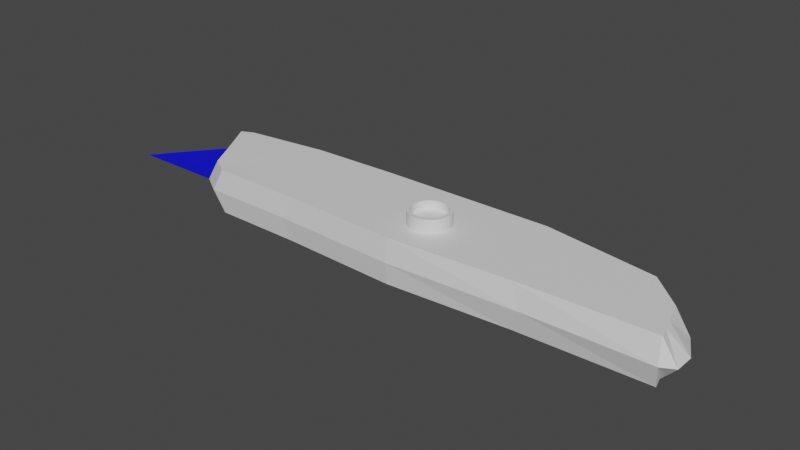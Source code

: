 # Source: BoxCutterToStab.blend  (saved by Blender 3.3.6; exported with 4.5.12 LTS)
import bpy
from mathutils import Matrix  # noqa: F401  (used for matrix-valued properties, if any)

bpy.ops.wm.read_factory_settings(use_empty=True)
scene = bpy.context.scene
scene.name = 'Scene'

# ---- collections
col_collection = bpy.data.collections.new('Collection'); scene.collection.children.link(col_collection)

# ---- materials (node trees are filled in below, after node groups)
mat_material_001 = bpy.data.materials.new('Material.001')
mat_material_001.use_transparent_shadow = False
mat_material_002 = bpy.data.materials.new('Material.002')
mat_material_002.use_transparent_shadow = False

# ---- material node trees
mat_material_001.use_nodes = True; mat_material_001.node_tree.nodes.clear()
_N = mat_material_001.node_tree.nodes; _L = mat_material_001.node_tree.links
n0 = _N.new('ShaderNodeBsdfPrincipled'); n0.name = 'Principled BSDF'; n0.location = (10, 300)
n0.distribution = 'GGX'
n0.subsurface_method = 'RANDOM_WALK_SKIN'
n0.inputs[3].default_value = 1.45
n0.inputs[27].default_value = (0.0, 0.0, 0.0, 1.0)
n0.inputs[28].default_value = 1.0
n1 = _N.new('ShaderNodeOutputMaterial'); n1.name = 'Material Output'; n1.location = (300, 300)
_L.new(n0.outputs[0], n1.inputs[0])
n1.is_active_output = True
mat_material_002.use_nodes = True; mat_material_002.node_tree.nodes.clear()
_N = mat_material_002.node_tree.nodes; _L = mat_material_002.node_tree.links
n0 = _N.new('ShaderNodeBsdfPrincipled'); n0.name = 'Principled BSDF'; n0.location = (10, 300)
n0.distribution = 'GGX'
n0.subsurface_method = 'RANDOM_WALK_SKIN'
n0.inputs[0].default_value = (0.0, 0.002429, 0.8, 1.0)
n0.inputs[3].default_value = 1.45
n0.inputs[27].default_value = (0.0, 0.0, 0.0, 1.0)
n0.inputs[28].default_value = 1.0
n1 = _N.new('ShaderNodeOutputMaterial'); n1.name = 'Material Output'; n1.location = (300, 300)
_L.new(n0.outputs[0], n1.inputs[0])
n1.is_active_output = True

# ---- world
world_world = bpy.data.worlds.new('World'); scene.world = world_world
world_world.use_nodes = True; world_world.node_tree.nodes.clear()
_N = world_world.node_tree.nodes; _L = world_world.node_tree.links
n0 = _N.new('ShaderNodeOutputWorld'); n0.name = 'World Output'; n0.location = (300, 300)
n1 = _N.new('ShaderNodeBackground'); n1.name = 'Background'; n1.location = (10, 300)
n1.inputs[0].default_value = (0.05088, 0.05088, 0.05088, 1.0)
_L.new(n1.outputs[0], n0.inputs[0])
n0.is_active_output = True
world_world.color = (0.05088, 0.05088, 0.05088)
world_world.use_sun_shadow = False
world_world.sun_shadow_jitter_overblur = 0.0

# ---- meshes
me_cube_001 = bpy.data.meshes.new('Cube.001')
me_cube_001.from_pydata([(-3.003, -1.055, -0.5699), (-3.003, -1.055, 0.5699), (-4.456, 0.9304, -0.5699), (-4.456, 0.9304, 0.5699), (8.682, -0.877, -0.5699), (8.682, -0.877, 0.5699), (7.552, 1.005, -0.5699), (7.552, 1.005, 0.5699), (-4.141, 1.081, -0.5699), (-4.141, 1.081, 0.5699), (4.661, 1.465, -0.5699), (4.661, 1.465, 0.5699), (0.5902, 1.066, -0.5699), (0.5902, 1.066, 0.5699), (2.317, -1.18, -0.5699), (2.317, -1.18, 0.5699), (0.2142, 1.43, -0.5699), (0.2142, 1.43, 0.5699), (-3.955, 0.06422, -0.5699), (-3.955, 0.06422, 0.5699), (8.371, 0.2384, -0.5699), (8.371, 0.2384, 0.5699), (1.145, 0.09776, 0.5699), (1.145, 0.09776, -0.5699), (-1.933, 0.9984, -0.5699), (-0.7511, -1.066, 0.5699), (-1.995, 1.359, -0.5699), (-1.933, 0.9984, 0.5699), (-0.7511, -1.066, -0.5699), (-1.995, 1.359, 0.5699), (-1.405, 0.08099, -0.5699), (-1.405, 0.08099, 0.5699), (4.071, 1.036, 0.5699), (5.397, -0.9729, -0.5699), (2.437, 1.448, 0.5699), (4.071, 1.036, -0.5699), (5.397, -0.9729, 0.5699), (2.437, 1.448, -0.5699), (4.758, 0.1681, 0.5699), (4.758, 0.1681, -0.5699), (-3.519, -0.7331, -0.5616), (8.527, -0.3193, 0.5699), (1.731, -0.541, 0.5699), (1.731, -0.541, -0.5699), (-3.519, -0.7331, 0.5616), (8.527, -0.3193, -0.5699), (-1.078, -0.4925, -0.5699), (-1.078, -0.4925, 0.5699), (5.077, -0.4024, 0.5699), (5.077, -0.4024, -0.5699), (-3.285, -1.13, 0.0), (-4.825, 0.976, 0.0), (7.91, 1.064, 0.0), (8.741, -1.057, 0.0), (-4.491, 1.136, 0.0), (4.843, 1.543, 0.0), (0.1276, 1.506, 0.0), (2.357, -1.262, 0.0), (8.744, 0.2422, 0.0), (-4.294, 0.05745, 0.0), (-2.215, 1.43, 0.0), (-0.8961, -1.141, 0.0), (5.682, -1.092, 0.0), (2.485, 1.524, 0.0), (-3.831, -0.788, 0.0), (9.076, -0.3909, 0.0), (-3.261, -0.8942, -0.5657), (8.605, -0.5981, 0.5699), (2.024, -0.8603, 0.5699), (2.024, -0.8603, -0.5699), (-0.9147, -0.7793, -0.5699), (-0.9147, -0.7793, 0.5699), (5.237, -0.6876, 0.5699), (5.237, -0.6876, -0.5699), (-3.261, -0.8942, 0.5657), (8.605, -0.5981, -0.5699), (-3.558, -0.9589, 0.0), (9.067, -0.8867, 0.0), (-4.298, 1.006, -0.5699), (6.107, 1.235, -0.5699), (6.107, 1.235, 0.5699), (-4.298, 1.006, 0.5699), (0.4022, 1.248, 0.5699), (0.4022, 1.248, -0.5699), (-1.964, 1.178, 0.5699), (-1.964, 1.178, -0.5699), (3.254, 1.242, -0.5699), (3.254, 1.242, 0.5699), (6.41, 1.387, 0.0), (-4.658, 1.056, 0.0), (-6.183, -0.7949, 0.0), (-3.759, -0.7833, 0.0), (-4.846, 0.888, 0.0), (-3.759, 1.021, 0.0), (-5.529, 0.05522, 0.0), (-3.759, 0.1189, 0.0), (2.607, 0.4628, -0.9164), (2.607, 0.3785, 0.9164), (2.709, 0.4528, -0.9164), (2.692, 0.3701, 0.9164), (2.806, 0.4232, -0.9164), (2.774, 0.3454, 0.9164), (2.896, 0.3753, -0.9164), (2.849, 0.3052, 0.9164), (2.974, 0.3107, -0.9164), (2.915, 0.2511, 0.9164), (3.039, 0.232, -0.9164), (2.969, 0.1852, 0.9164), (3.087, 0.1423, -0.9164), (3.009, 0.11, 0.9164), (3.116, 0.04487, -0.9164), (3.034, 0.02842, 0.9164), (3.126, -0.05642, -0.9164), (3.042, -0.05642, 0.9164), (3.116, -0.1577, -0.9164), (3.034, -0.1413, 0.9164), (3.087, -0.2551, -0.9164), (3.009, -0.2228, 0.9164), (3.039, -0.3449, -0.9164), (2.969, -0.298, 0.9164), (2.974, -0.4235, -0.9164), (2.915, -0.3639, 0.9164), (2.896, -0.4881, -0.9164), (2.849, -0.418, 0.9164), (2.806, -0.5361, -0.9164), (2.774, -0.4582, 0.9164), (2.709, -0.5656, -0.9164), (2.692, -0.4829, 0.9164), (2.607, -0.5756, -0.9164), (2.607, -0.4913, 0.9164), (2.506, -0.5656, -0.9164), (2.522, -0.4829, 0.9164), (2.409, -0.5361, -0.9164), (2.441, -0.4582, 0.9164), (2.319, -0.4881, -0.9164), (2.366, -0.418, 0.9164), (2.24, -0.4235, -0.9164), (2.3, -0.3639, 0.9164), (2.176, -0.3449, -0.9164), (2.246, -0.298, 0.9164), (2.128, -0.2551, -0.9164), (2.205, -0.2228, 0.9164), (2.098, -0.1577, -0.9164), (2.181, -0.1413, 0.9164), (2.088, -0.05642, -0.9164), (2.172, -0.05642, 0.9164), (2.098, 0.04487, -0.9164), (2.181, 0.02842, 0.9164), (2.128, 0.1423, -0.9164), (2.205, 0.11, 0.9164), (2.176, 0.232, -0.9164), (2.246, 0.1852, 0.9164), (2.24, 0.3107, -0.9164), (2.3, 0.2511, 0.9164), (2.319, 0.3753, -0.9164), (2.366, 0.3052, 0.9164), (2.409, 0.4232, -0.9164), (2.441, 0.3454, 0.9164), (2.506, 0.4528, -0.9164), (2.522, 0.3701, 0.9164), (2.709, 0.4528, 0.9164), (2.607, 0.4628, 0.9164), (2.806, 0.4232, 0.9164), (2.896, 0.3753, 0.9164), (2.974, 0.3107, 0.9164), (3.039, 0.232, 0.9164), (3.087, 0.1423, 0.9164), (3.116, 0.04487, 0.9164), (3.126, -0.05642, 0.9164), (3.116, -0.1577, 0.9164), (3.087, -0.2551, 0.9164), (3.039, -0.3449, 0.9164), (2.974, -0.4235, 0.9164), (2.896, -0.4881, 0.9164), (2.806, -0.5361, 0.9164), (2.709, -0.5656, 0.9164), (2.607, -0.5756, 0.9164), (2.506, -0.5656, 0.9164), (2.409, -0.5361, 0.9164), (2.319, -0.4881, 0.9164), (2.24, -0.4235, 0.9164), (2.176, -0.3449, 0.9164), (2.128, -0.2551, 0.9164), (2.098, -0.1577, 0.9164), (2.088, -0.05642, 0.9164), (2.098, 0.04487, 0.9164), (2.128, 0.1423, 0.9164), (2.176, 0.232, 0.9164), (2.24, 0.3107, 0.9164), (2.319, 0.3753, 0.9164), (2.409, 0.4232, 0.9164), (2.506, 0.4528, 0.9164), (2.692, 0.3701, 0.695), (2.607, 0.3785, 0.695), (2.774, 0.3454, 0.695), (2.849, 0.3052, 0.695), (2.915, 0.2511, 0.695), (2.969, 0.1852, 0.695), (3.009, 0.11, 0.695), (3.034, 0.02842, 0.695), (3.042, -0.05642, 0.695), (3.034, -0.1413, 0.695), (3.009, -0.2228, 0.695), (2.969, -0.298, 0.695), (2.915, -0.3639, 0.695), (2.849, -0.418, 0.695), (2.774, -0.4582, 0.695), (2.692, -0.4829, 0.695), (2.607, -0.4913, 0.695), (2.522, -0.4829, 0.695), (2.441, -0.4582, 0.695), (2.366, -0.418, 0.695), (2.3, -0.3639, 0.695), (2.246, -0.298, 0.695), (2.205, -0.2228, 0.695), (2.181, -0.1413, 0.695), (2.172, -0.05642, 0.695), (2.181, 0.02842, 0.695), (2.205, 0.11, 0.695), (2.246, 0.1852, 0.695), (2.3, 0.2511, 0.695), (2.366, 0.3052, 0.695), (2.441, 0.3454, 0.695), (2.522, 0.3701, 0.695), (2.607, 0.3723, -0.9164), (2.691, 0.3641, -0.9164), (2.771, 0.3397, -0.9164), (2.845, 0.3001, -0.9164), (2.91, 0.2468, -0.9164), (2.964, 0.1818, -0.9164), (3.003, 0.1077, -0.9164), (3.028, 0.02723, -0.9164), (3.036, -0.05642, -0.9164), (3.028, -0.1401, -0.9164), (3.003, -0.2205, -0.9164), (2.964, -0.2946, -0.9164), (2.91, -0.3596, -0.9164), (2.845, -0.4129, -0.9164), (2.771, -0.4525, -0.9164), (2.691, -0.4769, -0.9164), (2.607, -0.4852, -0.9164), (2.524, -0.4769, -0.9164), (2.443, -0.4525, -0.9164), (2.369, -0.4129, -0.9164), (2.304, -0.3596, -0.9164), (2.251, -0.2946, -0.9164), (2.211, -0.2205, -0.9164), (2.187, -0.1401, -0.9164), (2.178, -0.05642, -0.9164), (2.187, 0.02723, -0.9164), (2.211, 0.1077, -0.9164), (2.251, 0.1818, -0.9164), (2.304, 0.2468, -0.9164), (2.369, 0.3001, -0.9164), (2.443, 0.3397, -0.9164), (2.524, 0.3641, -0.9164), (2.607, 0.4628, -0.9164), (2.709, 0.4528, -0.9164), (2.806, 0.4232, -0.9164), (2.896, 0.3753, -0.9164), (2.974, 0.3107, -0.9164), (3.039, 0.232, -0.9164), (3.087, 0.1423, -0.9164), (3.116, 0.04487, -0.9164), (3.126, -0.05642, -0.9164), (3.116, -0.1577, -0.9164), (3.087, -0.2551, -0.9164), (3.039, -0.3449, -0.9164), (2.974, -0.4235, -0.9164), (2.896, -0.4881, -0.9164), (2.806, -0.5361, -0.9164), (2.709, -0.5656, -0.9164), (2.607, -0.5756, -0.9164), (2.506, -0.5656, -0.9164), (2.409, -0.5361, -0.9164), (2.319, -0.4881, -0.9164), (2.24, -0.4235, -0.9164), (2.176, -0.3449, -0.9164), (2.128, -0.2551, -0.9164), (2.098, -0.1577, -0.9164), (2.088, -0.05642, -0.9164), (2.098, 0.04487, -0.9164), (2.128, 0.1423, -0.9164), (2.176, 0.232, -0.9164), (2.24, 0.3107, -0.9164), (2.319, 0.3753, -0.9164), (2.409, 0.4232, -0.9164), (2.506, 0.4528, -0.9164), (2.607, 0.3723, -0.7305), (2.691, 0.3641, -0.7305), (2.771, 0.3397, -0.7305), (2.845, 0.3001, -0.7305), (2.91, 0.2468, -0.7305), (2.964, 0.1818, -0.7305), (3.003, 0.1077, -0.7305), (3.028, 0.02723, -0.7305), (3.036, -0.05642, -0.7305), (3.028, -0.1401, -0.7305), (3.003, -0.2205, -0.7305), (2.964, -0.2946, -0.7305), (2.91, -0.3596, -0.7305), (2.845, -0.4129, -0.7305), (2.771, -0.4525, -0.7305), (2.691, -0.4769, -0.7305), (2.607, -0.4852, -0.7305), (2.524, -0.4769, -0.7305), (2.443, -0.4525, -0.7305), (2.369, -0.4129, -0.7305), (2.304, -0.3596, -0.7305), (2.251, -0.2946, -0.7305), (2.211, -0.2205, -0.7305), (2.187, -0.1401, -0.7305), (2.178, -0.05642, -0.7305), (2.187, 0.02723, -0.7305), (2.211, 0.1077, -0.7305), (2.251, 0.1818, -0.7305), (2.304, 0.2468, -0.7305), (2.369, 0.3001, -0.7305), (2.443, 0.3397, -0.7305), (2.524, 0.3641, -0.7305), (-3.232, 1.38, 0.07006), (-3.232, 1.38, -0.07006), (-3.166, 1.204, 0.1145), (-3.166, 1.204, -0.1145), (-3.371, 1.366, 0.07006), (-3.371, 1.366, -0.07006), (-3.394, 1.18, 0.1145), (-3.394, 1.18, -0.1145), (-2.938, 1.42, 0.05932), (-2.938, 1.42, -0.05932), (-2.854, 1.211, 0.1145), (-2.854, 1.211, -0.1145), (-3.055, 1.405, 0.05932), (-3.055, 1.405, -0.05932), (-3.083, 1.195, 0.1145), (-3.083, 1.195, -0.1145), (-2.631, 1.454, 0.06509), (-2.631, 1.454, -0.06509), (-2.565, 1.225, 0.1145), (-2.565, 1.225, -0.1145), (-2.76, 1.437, 0.06509), (-2.76, 1.437, -0.06509), (-2.791, 1.188, 0.1145), (-2.791, 1.188, -0.1145), (-2.31, 1.499, 0.1145), (-2.31, 1.499, -0.1145), (-2.267, 1.242, 0.1145), (-2.267, 1.242, -0.1145), (-2.457, 1.485, 0.1145), (-2.457, 1.485, -0.1145), (-2.496, 1.245, 0.1145), (-2.496, 1.245, -0.1145), (-0.6985, 1.487, 0.1145), (-0.6985, 1.487, -0.1145), (-0.7006, 1.258, 0.1145), (-0.7006, 1.258, -0.1145), (-2.18, 1.493, 0.1145), (-2.18, 1.493, -0.1145), (-2.182, 1.264, 0.1145), (-2.182, 1.264, -0.1145), (-1.846, 1.263, 0.1145), (-1.846, 1.263, -0.1145), (-1.844, 1.492, 0.1145), (-1.844, 1.492, -0.1145), (-0.6985, 1.487, 0.1145), (-0.6985, 1.487, -0.1145), (-1.844, 1.492, 0.1145), (-1.844, 1.492, -0.1145), (-0.8979, 1.749, 0.07462), (-0.8979, 1.749, -0.07462), (-1.645, 1.753, -0.07462), (-1.645, 1.753, 0.07462), (-1.645, 1.753, -0.07462), (-0.8979, 1.749, -0.07462), (-0.8979, 1.749, 0.07462), (-1.645, 1.753, 0.07462), (-1.819, 1.623, 0.1094), (-0.7237, 1.618, 0.1094), (-0.7237, 1.618, -0.1094), (-0.7237, 1.618, -0.1094), (-1.819, 1.623, 0.1094), (-1.819, 1.623, -0.1094), (-1.819, 1.623, -0.1094), (-0.7237, 1.618, 0.1094), (-1.694, 1.845, 0.05774), (-1.694, 1.845, -0.05774), (-1.617, 1.651, 0.05774), (-1.617, 1.651, -0.05774), (-1.751, 1.815, 0.05774), (-1.751, 1.815, -0.05774), (-1.711, 1.623, 0.05774), (-1.711, 1.623, -0.05774), (-1.489, 1.879, 0.05774), (-1.489, 1.879, -0.05774), (-1.475, 1.671, 0.05774), (-1.475, 1.671, -0.05774), (-1.553, 1.868, 0.05774), (-1.553, 1.868, -0.05774), (-1.573, 1.673, 0.05774), (-1.573, 1.673, -0.05774), (-1.311, 1.889, 0.05774), (-1.311, 1.889, -0.05774), (-1.296, 1.681, 0.05774), (-1.296, 1.681, -0.05774), (-1.374, 1.878, 0.05774), (-1.374, 1.878, -0.05774), (-1.394, 1.683, 0.05774), (-1.394, 1.683, -0.05774), (-1.137, 1.899, 0.05774), (-1.137, 1.899, -0.05774), (-1.122, 1.69, 0.05774), (-1.122, 1.69, -0.05774), (-1.2, 1.888, 0.05774), (-1.2, 1.888, -0.05774), (-1.22, 1.693, 0.05774), (-1.22, 1.693, -0.05774), (-0.9622, 1.876, 0.05774), (-0.9622, 1.876, -0.05774), (-0.9473, 1.667, 0.05774), (-0.9473, 1.667, -0.05774), (-1.025, 1.864, 0.05774), (-1.025, 1.864, -0.05774), (-1.045, 1.669, 0.05774), (-1.045, 1.669, -0.05774), (-0.7619, 1.821, 0.05774), (-0.7619, 1.821, -0.05774), (-0.8117, 1.619, 0.05774), (-0.8117, 1.619, -0.05774), (-0.8254, 1.83, 0.05774), (-0.8254, 1.83, -0.05774), (-0.9043, 1.651, 0.05774), (-0.9043, 1.651, -0.05774)], [], [(59, 19, 3, 51), (85, 78, 8, 26), (77, 67, 5, 53), (61, 25, 1, 50), (73, 75, 4, 33), (71, 74, 1, 25), (63, 34, 11, 55), (87, 80, 11, 34), (89, 81, 9, 54), (88, 79, 10, 55), (84, 82, 17, 29), (60, 29, 17, 56), (72, 68, 15, 36), (70, 69, 14, 28), (62, 36, 15, 57), (86, 83, 16, 37), (24, 12, 23, 30), (32, 13, 22, 38), (27, 3, 19, 31), (35, 6, 20, 39), (52, 7, 21, 58), (64, 44, 19, 59), (13, 27, 31, 22), (2, 24, 30, 18), (66, 70, 28, 0), (54, 9, 29, 60), (81, 84, 29, 9), (68, 71, 25, 15), (57, 15, 25, 61), (83, 85, 26, 16), (12, 35, 39, 23), (7, 32, 38, 21), (79, 86, 37, 10), (53, 5, 36, 62), (67, 72, 36, 5), (82, 87, 34, 17), (56, 17, 34, 63), (69, 73, 33, 14), (23, 39, 49, 43), (21, 38, 48, 41), (22, 31, 47, 42), (18, 30, 46, 40), (76, 74, 44, 64), (30, 23, 43, 46), (38, 22, 42, 48), (31, 19, 44, 47), (39, 20, 45, 49), (58, 21, 41, 65), (20, 58, 65, 45), (66, 76, 64, 40), (16, 56, 63, 37), (4, 53, 62, 33), (14, 57, 61, 28), (8, 54, 60, 26), (40, 64, 59, 18), (6, 52, 58, 20), (33, 62, 57, 14), (26, 60, 56, 16), (80, 88, 55, 11), (78, 89, 54, 8), (37, 63, 55, 10), (28, 61, 50, 0), (75, 77, 53, 4), (18, 59, 51, 2), (45, 65, 77, 75), (0, 50, 76, 66), (50, 1, 74, 76), (43, 49, 73, 69), (41, 48, 72, 67), (42, 47, 71, 68), (40, 46, 70, 66), (46, 43, 69, 70), (48, 42, 68, 72), (47, 44, 74, 71), (49, 45, 75, 73), (65, 41, 67, 77), (2, 51, 89, 78), (7, 52, 88, 80), (13, 32, 87, 82), (6, 35, 86, 79), (12, 24, 85, 83), (3, 27, 84, 81), (35, 12, 83, 86), (27, 13, 82, 84), (52, 6, 79, 88), (51, 3, 81, 89), (32, 7, 80, 87), (24, 2, 78, 85), (94, 95, 93, 92), (90, 91, 95, 94), (96, 161, 160, 98), (98, 160, 162, 100), (100, 162, 163, 102), (102, 163, 164, 104), (104, 164, 165, 106), (106, 165, 166, 108), (108, 166, 167, 110), (110, 167, 168, 112), (112, 168, 169, 114), (114, 169, 170, 116), (116, 170, 171, 118), (118, 171, 172, 120), (120, 172, 173, 122), (122, 173, 174, 124), (124, 174, 175, 126), (126, 175, 176, 128), (128, 176, 177, 130), (130, 177, 178, 132), (132, 178, 179, 134), (134, 179, 180, 136), (136, 180, 181, 138), (138, 181, 182, 140), (140, 182, 183, 142), (142, 183, 184, 144), (144, 184, 185, 146), (146, 185, 186, 148), (148, 186, 187, 150), (150, 187, 188, 152), (152, 188, 189, 154), (154, 189, 190, 156), (101, 99, 192, 194), (156, 190, 191, 158), (158, 191, 161, 96), (98, 100, 258, 257), (97, 99, 160, 161), (99, 101, 162, 160), (101, 103, 163, 162), (103, 105, 164, 163), (105, 107, 165, 164), (107, 109, 166, 165), (109, 111, 167, 166), (111, 113, 168, 167), (113, 115, 169, 168), (115, 117, 170, 169), (117, 119, 171, 170), (119, 121, 172, 171), (121, 123, 173, 172), (123, 125, 174, 173), (125, 127, 175, 174), (127, 129, 176, 175), (129, 131, 177, 176), (131, 133, 178, 177), (133, 135, 179, 178), (135, 137, 180, 179), (137, 139, 181, 180), (139, 141, 182, 181), (141, 143, 183, 182), (143, 145, 184, 183), (145, 147, 185, 184), (147, 149, 186, 185), (149, 151, 187, 186), (151, 153, 188, 187), (153, 155, 189, 188), (155, 157, 190, 189), (157, 159, 191, 190), (159, 97, 161, 191), (192, 193, 223, 222, 221, 220, 219, 218, 217, 216, 215, 214, 213, 212, 211, 210, 209, 208, 207, 206, 205, 204, 203, 202, 201, 200, 199, 198, 197, 196, 195, 194), (155, 153, 220, 221), (129, 127, 207, 208), (103, 101, 194, 195), (157, 155, 221, 222), (131, 129, 208, 209), (105, 103, 195, 196), (159, 157, 222, 223), (133, 131, 209, 210), (107, 105, 196, 197), (97, 159, 223, 193), (135, 133, 210, 211), (109, 107, 197, 198), (137, 135, 211, 212), (111, 109, 198, 199), (139, 137, 212, 213), (113, 111, 199, 200), (141, 139, 213, 214), (115, 113, 200, 201), (143, 141, 214, 215), (117, 115, 201, 202), (145, 143, 215, 216), (119, 117, 202, 203), (147, 145, 216, 217), (121, 119, 203, 204), (149, 147, 217, 218), (123, 121, 204, 205), (151, 149, 218, 219), (125, 123, 205, 206), (99, 97, 193, 192), (153, 151, 219, 220), (127, 125, 206, 207), (243, 244, 308, 307), (116, 118, 267, 266), (134, 136, 276, 275), (152, 154, 285, 284), (108, 110, 263, 262), (126, 128, 272, 271), (144, 146, 281, 280), (100, 102, 259, 258), (118, 120, 268, 267), (136, 138, 277, 276), (154, 156, 286, 285), (110, 112, 264, 263), (128, 130, 273, 272), (146, 148, 282, 281), (102, 104, 260, 259), (120, 122, 269, 268), (138, 140, 278, 277), (156, 158, 287, 286), (112, 114, 265, 264), (130, 132, 274, 273), (148, 150, 283, 282), (104, 106, 261, 260), (122, 124, 270, 269), (140, 142, 279, 278), (96, 98, 257, 256), (158, 96, 256, 287), (114, 116, 266, 265), (132, 134, 275, 274), (150, 152, 284, 283), (106, 108, 262, 261), (124, 126, 271, 270), (142, 144, 280, 279), (225, 224, 256, 257), (226, 225, 257, 258), (227, 226, 258, 259), (228, 227, 259, 260), (229, 228, 260, 261), (230, 229, 261, 262), (231, 230, 262, 263), (232, 231, 263, 264), (233, 232, 264, 265), (234, 233, 265, 266), (235, 234, 266, 267), (236, 235, 267, 268), (237, 236, 268, 269), (238, 237, 269, 270), (239, 238, 270, 271), (240, 239, 271, 272), (241, 240, 272, 273), (242, 241, 273, 274), (243, 242, 274, 275), (244, 243, 275, 276), (245, 244, 276, 277), (246, 245, 277, 278), (247, 246, 278, 279), (248, 247, 279, 280), (249, 248, 280, 281), (250, 249, 281, 282), (251, 250, 282, 283), (252, 251, 283, 284), (253, 252, 284, 285), (254, 253, 285, 286), (255, 254, 286, 287), (224, 255, 287, 256), (288, 289, 290, 291, 292, 293, 294, 295, 296, 297, 298, 299, 300, 301, 302, 303, 304, 305, 306, 307, 308, 309, 310, 311, 312, 313, 314, 315, 316, 317, 318, 319), (230, 231, 295, 294), (244, 245, 309, 308), (231, 232, 296, 295), (245, 246, 310, 309), (232, 233, 297, 296), (246, 247, 311, 310), (233, 234, 298, 297), (247, 248, 312, 311), (234, 235, 299, 298), (248, 249, 313, 312), (235, 236, 300, 299), (249, 250, 314, 313), (236, 237, 301, 300), (250, 251, 315, 314), (237, 238, 302, 301), (224, 225, 289, 288), (251, 252, 316, 315), (238, 239, 303, 302), (225, 226, 290, 289), (252, 253, 317, 316), (239, 240, 304, 303), (226, 227, 291, 290), (253, 254, 318, 317), (240, 241, 305, 304), (227, 228, 292, 291), (254, 255, 319, 318), (241, 242, 306, 305), (228, 229, 293, 292), (255, 224, 288, 319), (242, 243, 307, 306), (229, 230, 294, 293), (320, 321, 323, 322), (322, 323, 327, 326), (326, 327, 325, 324), (324, 325, 321, 320), (322, 326, 324, 320), (327, 323, 321, 325), (328, 329, 331, 330), (330, 331, 335, 334), (334, 335, 333, 332), (332, 333, 329, 328), (330, 334, 332, 328), (335, 331, 329, 333), (336, 337, 339, 338), (338, 339, 343, 342), (342, 343, 341, 340), (340, 341, 337, 336), (338, 342, 340, 336), (343, 339, 337, 341), (344, 345, 347, 346), (346, 347, 351, 350), (350, 351, 349, 348), (348, 349, 345, 344), (346, 350, 348, 344), (351, 347, 345, 349), (352, 353, 355, 354), (360, 361, 359, 358), (358, 359, 357, 356), (376, 380, 371, 375), (360, 358, 356, 362), (361, 355, 353, 363), (359, 361, 363, 357), (354, 360, 362, 352), (356, 357, 363, 362), (354, 355, 361, 360), (379, 378, 369, 373), (377, 376, 375, 374), (371, 370, 369, 368), (371, 368, 374, 375), (369, 370, 372, 373), (381, 379, 373, 372), (380, 382, 370, 371), (382, 381, 372, 370), (383, 377, 374, 368), (378, 383, 368, 369), (353, 352, 383, 378), (352, 364, 377, 383), (363, 367, 381, 382), (362, 363, 382, 380), (367, 365, 379, 381), (364, 366, 376, 377), (365, 353, 378, 379), (366, 362, 380, 376), (384, 385, 387, 386), (386, 387, 391, 390), (390, 391, 389, 388), (388, 389, 385, 384), (386, 390, 388, 384), (391, 387, 385, 389), (392, 393, 395, 394), (394, 395, 399, 398), (398, 399, 397, 396), (396, 397, 393, 392), (394, 398, 396, 392), (399, 395, 393, 397), (400, 401, 403, 402), (402, 403, 407, 406), (406, 407, 405, 404), (404, 405, 401, 400), (402, 406, 404, 400), (407, 403, 401, 405), (408, 409, 411, 410), (410, 411, 415, 414), (414, 415, 413, 412), (412, 413, 409, 408), (410, 414, 412, 408), (415, 411, 409, 413), (416, 417, 419, 418), (418, 419, 423, 422), (422, 423, 421, 420), (420, 421, 417, 416), (418, 422, 420, 416), (423, 419, 417, 421), (424, 425, 427, 426), (426, 427, 431, 430), (430, 431, 429, 428), (428, 429, 425, 424), (426, 430, 428, 424), (431, 427, 425, 429)])
me_cube_001.polygons.foreach_set('material_index', [0, 0, 0, 0, 0, 0, 0, 0, 0, 0, 0, 0, 0, 0, 0, 0, 0, 0, 0, 0, 0, 0, 0, 0, 0, 0, 0, 0, 0, 0, 0, 0, 0, 0, 0, 0, 0, 0, 0, 0, 0, 0, 0, 0, 0, 0, 0, 0, 0, 0, 0, 0, 0, 0, 0, 0, 0, 0, 0, 0, 0, 0, 0, 0, 0, 0, 0, 0, 0, 0, 0, 0, 0, 0, 0, 0, 0, 0, 0, 0, 0, 0, 0, 0, 0, 0, 0, 0, 1, 1, 0, 0, 0, 0, 0, 0, 0, 0, 0, 0, 0, 0, 0, 0, 0, 0, 0, 0, 0, 0, 0, 0, 0, 0, 0, 0, 0, 0, 0, 0, 0, 0, 0, 0, 0, 0, 0, 0, 0, 0, 0, 0, 0, 0, 0, 0, 0, 0, 0, 0, 0, 0, 0, 0, 0, 0, 0, 0, 0, 0, 0, 0, 0, 0, 0, 0, 0, 0, 0, 0, 0, 0, 0, 0, 0, 0, 0, 0, 0, 0, 0, 0, 0, 0, 0, 0, 0, 0, 0, 0, 0, 0, 0, 0, 0, 0, 0, 0, 0, 0, 0, 0, 0, 0, 0, 0, 0, 0, 0, 0, 0, 0, 0, 0, 0, 0, 0, 0, 0, 0, 0, 0, 0, 0, 0, 0, 0, 0, 0, 0, 0, 0, 0, 0, 0, 0, 0, 0, 0, 0, 0, 0, 0, 0, 0, 0, 0, 0, 0, 0, 0, 0, 0, 0, 0, 0, 0, 0, 0, 0, 0, 0, 0, 0, 0, 0, 0, 0, 0, 0, 0, 0, 0, 0, 0, 0, 0, 0, 0, 0, 0, 0, 0, 0, 0, 0, 0, 0, 0, 0, 0, 0, 0, 0, 0, 0, 0, 0, 0, 0, 0, 0, 0, 0, 0, 0, 0, 0, 0, 0, 0, 0, 0, 0, 0, 0, 0, 0, 0, 0, 0, 0, 0, 0, 0, 0, 0, 0, 0, 0, 0, 0, 0, 0, 0, 0, 0, 0, 0, 0, 0, 0, 0, 0, 0, 0, 0, 0, 0, 0, 0, 0, 0, 0, 0, 0, 0, 0, 0, 0, 0, 0, 0, 0, 0, 0, 0, 0, 0, 0, 0, 0, 0, 0, 0, 0, 0, 0, 0, 0, 0, 0])
_uv = me_cube_001.uv_layers.new(name='UVMap')
_uv.uv.foreach_set('vector', [0.5, 0.125, 0.625, 0.125, 0.625, 0.25, 0.5, 0.25, 0.1873, 0.5, 0.125, 0.5, 0.125, 0.5, 0.1873, 0.5, 0.5, 0.7188, 0.625, 0.7188, 0.625, 0.75, 0.5, 0.75, 0.5, 0.9377, 0.625, 0.9377, 0.625, 1.0, 0.5, 1.0, 0.3123, 0.7187, 0.375, 0.7188, 0.375, 0.75, 0.3123, 0.75, 0.8127, 0.7187, 0.875, 0.7188, 0.875, 0.75, 0.8127, 0.75, 0.5, 0.4373, 0.625, 0.4373, 0.625, 0.5, 0.5, 0.5, 0.6877, 0.5, 0.625, 0.5, 0.625, 0.5, 0.6877, 0.5, 0.5, 0.25, 0.625, 0.25, 0.625, 0.25, 0.5, 0.25, 0.5, 0.5, 0.375, 0.5, 0.375, 0.5, 0.5, 0.5, 0.8127, 0.5, 0.7504, 0.5, 0.7504, 0.5, 0.8127, 0.5, 0.5, 0.3123, 0.625, 0.3123, 0.625, 0.3746, 0.5, 0.3746, 0.6877, 0.7187, 0.7504, 0.7187, 0.7504, 0.75, 0.6877, 0.75, 0.1873, 0.7188, 0.2496, 0.7188, 0.2496, 0.75, 0.1873, 0.75, 0.5, 0.8127, 0.625, 0.8127, 0.625, 0.8754, 0.5, 0.8754, 0.3123, 0.5, 0.2496, 0.5, 0.2496, 0.5, 0.3123, 0.5, 0.1873, 0.5, 0.2496, 0.5, 0.2496, 0.625, 0.1873, 0.625, 0.6877, 0.5, 0.7504, 0.5, 0.7504, 0.625, 0.6877, 0.625, 0.8127, 0.5, 0.875, 0.5, 0.875, 0.625, 0.8127, 0.625, 0.3123, 0.5, 0.375, 0.5, 0.375, 0.625, 0.3123, 0.625, 0.5, 0.5, 0.625, 0.5, 0.625, 0.625, 0.5, 0.625, 0.5, 0.0625, 0.625, 0.0625, 0.625, 0.125, 0.5, 0.125, 0.7504, 0.5, 0.8127, 0.5, 0.8127, 0.625, 0.7504, 0.625, 0.125, 0.5, 0.1873, 0.5, 0.1873, 0.625, 0.125, 0.625, 0.125, 0.7188, 0.1873, 0.7188, 0.1873, 0.75, 0.125, 0.75, 0.5, 0.25, 0.625, 0.25, 0.625, 0.3123, 0.5, 0.3123, 0.875, 0.5, 0.8127, 0.5, 0.8127, 0.5, 0.875, 0.5, 0.7504, 0.7187, 0.8127, 0.7187, 0.8127, 0.75, 0.7504, 0.75, 0.5, 0.8754, 0.625, 0.8754, 0.625, 0.9377, 0.5, 0.9377, 0.2496, 0.5, 0.1873, 0.5, 0.1873, 0.5, 0.2496, 0.5, 0.2496, 0.5, 0.3123, 0.5, 0.3123, 0.625, 0.2496, 0.625, 0.625, 0.5, 0.6877, 0.5, 0.6877, 0.625, 0.625, 0.625, 0.375, 0.5, 0.3123, 0.5, 0.3123, 0.5, 0.375, 0.5, 0.5, 0.75, 0.625, 0.75, 0.625, 0.8127, 0.5, 0.8127, 0.625, 0.7188, 0.6877, 0.7187, 0.6877, 0.75, 0.625, 0.75, 0.7504, 0.5, 0.6877, 0.5, 0.6877, 0.5, 0.7504, 0.5, 0.5, 0.3746, 0.625, 0.3746, 0.625, 0.4373, 0.5, 0.4373, 0.2496, 0.7188, 0.3123, 0.7187, 0.3123, 0.75, 0.2496, 0.75, 0.2496, 0.625, 0.3123, 0.625, 0.3123, 0.6875, 0.2496, 0.6875, 0.625, 0.625, 0.6877, 0.625, 0.6877, 0.6875, 0.625, 0.6875, 0.7504, 0.625, 0.8127, 0.625, 0.8127, 0.6875, 0.7504, 0.6875, 0.125, 0.625, 0.1873, 0.625, 0.1873, 0.6875, 0.125, 0.6875, 0.5, 0.03125, 0.625, 0.03125, 0.625, 0.0625, 0.5, 0.0625, 0.1873, 0.625, 0.2496, 0.625, 0.2496, 0.6875, 0.1873, 0.6875, 0.6877, 0.625, 0.7504, 0.625, 0.7504, 0.6875, 0.6877, 0.6875, 0.8127, 0.625, 0.875, 0.625, 0.875, 0.6875, 0.8127, 0.6875, 0.3123, 0.625, 0.375, 0.625, 0.375, 0.6875, 0.3123, 0.6875, 0.5, 0.625, 0.625, 0.625, 0.625, 0.6875, 0.5, 0.6875, 0.375, 0.625, 0.5, 0.625, 0.5, 0.6875, 0.375, 0.6875, 0.375, 0.03125, 0.5, 0.03125, 0.5, 0.0625, 0.375, 0.0625, 0.375, 0.3746, 0.5, 0.3746, 0.5, 0.4373, 0.375, 0.4373, 0.375, 0.75, 0.5, 0.75, 0.5, 0.8127, 0.375, 0.8127, 0.375, 0.8754, 0.5, 0.8754, 0.5, 0.9377, 0.375, 0.9377, 0.375, 0.25, 0.5, 0.25, 0.5, 0.3123, 0.375, 0.3123, 0.375, 0.0625, 0.5, 0.0625, 0.5, 0.125, 0.375, 0.125, 0.375, 0.5, 0.5, 0.5, 0.5, 0.625, 0.375, 0.625, 0.375, 0.8127, 0.5, 0.8127, 0.5, 0.8754, 0.375, 0.8754, 0.375, 0.3123, 0.5, 0.3123, 0.5, 0.3746, 0.375, 0.3746, 0.625, 0.5, 0.5, 0.5, 0.5, 0.5, 0.625, 0.5, 0.375, 0.25, 0.5, 0.25, 0.5, 0.25, 0.375, 0.25, 0.375, 0.4373, 0.5, 0.4373, 0.5, 0.5, 0.375, 0.5, 0.375, 0.9377, 0.5, 0.9377, 0.5, 1.0, 0.375, 1.0, 0.375, 0.7188, 0.5, 0.7188, 0.5, 0.75, 0.375, 0.75, 0.375, 0.125, 0.5, 0.125, 0.5, 0.25, 0.375, 0.25, 0.375, 0.6875, 0.5, 0.6875, 0.5, 0.7188, 0.375, 0.7188, 0.375, 0.0, 0.5, 0.0, 0.5, 0.03125, 0.375, 0.03125, 0.5, 0.0, 0.625, 0.0, 0.625, 0.03125, 0.5, 0.03125, 0.2496, 0.6875, 0.3123, 0.6875, 0.3123, 0.7187, 0.2496, 0.7188, 0.625, 0.6875, 0.6877, 0.6875, 0.6877, 0.7187, 0.625, 0.7188, 0.7504, 0.6875, 0.8127, 0.6875, 0.8127, 0.7187, 0.7504, 0.7187, 0.125, 0.6875, 0.1873, 0.6875, 0.1873, 0.7188, 0.125, 0.7188, 0.1873, 0.6875, 0.2496, 0.6875, 0.2496, 0.7188, 0.1873, 0.7188, 0.6877, 0.6875, 0.7504, 0.6875, 0.7504, 0.7187, 0.6877, 0.7187, 0.8127, 0.6875, 0.875, 0.6875, 0.875, 0.7188, 0.8127, 0.7187, 0.3123, 0.6875, 0.375, 0.6875, 0.375, 0.7188, 0.3123, 0.7187, 0.5, 0.6875, 0.625, 0.6875, 0.625, 0.7188, 0.5, 0.7188, 0.375, 0.25, 0.5, 0.25, 0.5, 0.25, 0.375, 0.25, 0.625, 0.5, 0.5, 0.5, 0.5, 0.5, 0.625, 0.5, 0.7504, 0.5, 0.6877, 0.5, 0.6877, 0.5, 0.7504, 0.5, 0.375, 0.5, 0.3123, 0.5, 0.3123, 0.5, 0.375, 0.5, 0.2496, 0.5, 0.1873, 0.5, 0.1873, 0.5, 0.2496, 0.5, 0.875, 0.5, 0.8127, 0.5, 0.8127, 0.5, 0.875, 0.5, 0.3123, 0.5, 0.2496, 0.5, 0.2496, 0.5, 0.3123, 0.5, 0.8127, 0.5, 0.7504, 0.5, 0.7504, 0.5, 0.8127, 0.5, 0.5, 0.5, 0.375, 0.5, 0.375, 0.5, 0.5, 0.5, 0.5, 0.25, 0.625, 0.25, 0.625, 0.25, 0.5, 0.25, 0.6877, 0.5, 0.625, 0.5, 0.625, 0.5, 0.6877, 0.5, 0.1873, 0.5, 0.125, 0.5, 0.125, 0.5, 0.1873, 0.5, 0.0, 0.5, 1.0, 0.5, 1.0, 1.0, 0.0, 1.0, 0.0, 0.0, 1.0, 0.0, 1.0, 0.5, 0.0, 0.5, 1.0, 0.5, 1.0, 1.0, 0.9688, 1.0, 0.9688, 0.5, 0.9688, 0.5, 0.9688, 1.0, 0.9375, 1.0, 0.9375, 0.5, 0.9375, 0.5, 0.9375, 1.0, 0.9062, 1.0, 0.9062, 0.5, 0.9062, 0.5, 0.9062, 1.0, 0.875, 1.0, 0.875, 0.5, 0.875, 0.5, 0.875, 1.0, 0.8438, 1.0, 0.8438, 0.5, 0.8438, 0.5, 0.8438, 1.0, 0.8125, 1.0, 0.8125, 0.5, 0.8125, 0.5, 0.8125, 1.0, 0.7812, 1.0, 0.7812, 0.5, 0.7812, 0.5, 0.7812, 1.0, 0.75, 1.0, 0.75, 0.5, 0.75, 0.5, 0.75, 1.0, 0.7188, 1.0, 0.7188, 0.5, 0.7188, 0.5, 0.7188, 1.0, 0.6875, 1.0, 0.6875, 0.5, 0.6875, 0.5, 0.6875, 1.0, 0.6562, 1.0, 0.6562, 0.5, 0.6562, 0.5, 0.6562, 1.0, 0.625, 1.0, 0.625, 0.5, 0.625, 0.5, 0.625, 1.0, 0.5938, 1.0, 0.5938, 0.5, 0.5938, 0.5, 0.5938, 1.0, 0.5625, 1.0, 0.5625, 0.5, 0.5625, 0.5, 0.5625, 1.0, 0.5312, 1.0, 0.5312, 0.5, 0.5312, 0.5, 0.5312, 1.0, 0.5, 1.0, 0.5, 0.5, 0.5, 0.5, 0.5, 1.0, 0.4688, 1.0, 0.4688, 0.5, 0.4688, 0.5, 0.4688, 1.0, 0.4375, 1.0, 0.4375, 0.5, 0.4375, 0.5, 0.4375, 1.0, 0.4062, 1.0, 0.4062, 0.5, 0.4062, 0.5, 0.4062, 1.0, 0.375, 1.0, 0.375, 0.5, 0.375, 0.5, 0.375, 1.0, 0.3438, 1.0, 0.3438, 0.5, 0.3438, 0.5, 0.3438, 1.0, 0.3125, 1.0, 0.3125, 0.5, 0.3125, 0.5, 0.3125, 1.0, 0.2812, 1.0, 0.2812, 0.5, 0.2812, 0.5, 0.2812, 1.0, 0.25, 1.0, 0.25, 0.5, 0.25, 0.5, 0.25, 1.0, 0.2188, 1.0, 0.2188, 0.5, 0.2188, 0.5, 0.2188, 1.0, 0.1875, 1.0, 0.1875, 0.5, 0.1875, 0.5, 0.1875, 1.0, 0.1562, 1.0, 0.1562, 0.5, 0.1562, 0.5, 0.1562, 1.0, 0.125, 1.0, 0.125, 0.5, 0.125, 0.5, 0.125, 1.0, 0.09375, 1.0, 0.09375, 0.5, 0.09375, 0.5, 0.09375, 1.0, 0.0625, 1.0, 0.0625, 0.5, 0.3269, 0.4357, 0.2892, 0.4472, 0.2892, 0.4472, 0.3269, 0.4357, 0.0625, 0.5, 0.0625, 1.0, 0.03125, 1.0, 0.03125, 0.5, 0.03125, 0.5, 0.03125, 1.0, 0.0, 1.0, 0.0, 0.5, 0.9688, 0.5, 0.9375, 0.5, 0.9375, 0.5, 0.9688, 0.5, 0.25, 0.451, 0.2892, 0.4472, 0.2968, 0.4854, 0.25, 0.49, 0.2892, 0.4472, 0.3269, 0.4357, 0.3418, 0.4717, 0.2968, 0.4854, 0.3269, 0.4357, 0.3617, 0.4172, 0.3833, 0.4496, 0.3418, 0.4717, 0.3617, 0.4172, 0.3922, 0.3922, 0.4197, 0.4197, 0.3833, 0.4496, 0.3922, 0.3922, 0.4172, 0.3617, 0.4496, 0.3833, 0.4197, 0.4197, 0.4172, 0.3617, 0.4357, 0.3269, 0.4717, 0.3418, 0.4496, 0.3833, 0.4357, 0.3269, 0.4472, 0.2892, 0.4854, 0.2968, 0.4717, 0.3418, 0.4472, 0.2892, 0.451, 0.25, 0.49, 0.25, 0.4854, 0.2968, 0.451, 0.25, 0.4472, 0.2108, 0.4854, 0.2032, 0.49, 0.25, 0.4472, 0.2108, 0.4357, 0.1731, 0.4717, 0.1582, 0.4854, 0.2032, 0.4357, 0.1731, 0.4172, 0.1383, 0.4496, 0.1167, 0.4717, 0.1582, 0.4172, 0.1383, 0.3922, 0.1078, 0.4197, 0.08029, 0.4496, 0.1167, 0.3922, 0.1078, 0.3617, 0.08285, 0.3833, 0.05045, 0.4197, 0.08029, 0.3617, 0.08285, 0.3269, 0.06427, 0.3418, 0.02827, 0.3833, 0.05045, 0.3269, 0.06427, 0.2892, 0.05283, 0.2968, 0.01461, 0.3418, 0.02827, 0.2892, 0.05283, 0.25, 0.04896, 0.25, 0.01, 0.2968, 0.01461, 0.25, 0.04896, 0.2108, 0.05283, 0.2032, 0.01461, 0.25, 0.01, 0.2108, 0.05283, 0.1731, 0.06427, 0.1582, 0.02827, 0.2032, 0.01461, 0.1731, 0.06427, 0.1383, 0.08285, 0.1167, 0.05045, 0.1582, 0.02827, 0.1383, 0.08285, 0.1078, 0.1078, 0.08029, 0.08029, 0.1167, 0.05045, 0.1078, 0.1078, 0.08285, 0.1383, 0.05045, 0.1167, 0.08029, 0.08029, 0.08285, 0.1383, 0.06427, 0.1731, 0.02827, 0.1582, 0.05045, 0.1167, 0.06427, 0.1731, 0.05283, 0.2108, 0.01461, 0.2032, 0.02827, 0.1582, 0.05283, 0.2108, 0.04896, 0.25, 0.01, 0.25, 0.01461, 0.2032, 0.04896, 0.25, 0.05283, 0.2892, 0.01461, 0.2968, 0.01, 0.25, 0.05283, 0.2892, 0.06427, 0.3269, 0.02827, 0.3418, 0.01461, 0.2968, 0.06427, 0.3269, 0.08285, 0.3617, 0.05045, 0.3833, 0.02827, 0.3418, 0.08285, 0.3617, 0.1078, 0.3922, 0.08029, 0.4197, 0.05045, 0.3833, 0.1078, 0.3922, 0.1383, 0.4172, 0.1167, 0.4496, 0.08029, 0.4197, 0.1383, 0.4172, 0.1731, 0.4357, 0.1582, 0.4717, 0.1167, 0.4496, 0.1731, 0.4357, 0.2108, 0.4472, 0.2032, 0.4854, 0.1582, 0.4717, 0.2108, 0.4472, 0.25, 0.451, 0.25, 0.49, 0.2032, 0.4854, 0.2892, 0.4472, 0.25, 0.451, 0.2108, 0.4472, 0.1731, 0.4357, 0.1383, 0.4172, 0.1078, 0.3922, 0.08285, 0.3617, 0.06427, 0.3269, 0.05283, 0.2892, 0.04896, 0.25, 0.05283, 0.2108, 0.06427, 0.1731, 0.08285, 0.1383, 0.1078, 0.1078, 0.1383, 0.08285, 0.1731, 0.06427, 0.2108, 0.05283, 0.25, 0.04896, 0.2892, 0.05283, 0.3269, 0.06427, 0.3617, 0.08285, 0.3922, 0.1078, 0.4172, 0.1383, 0.4357, 0.1731, 0.4472, 0.2108, 0.451, 0.25, 0.4472, 0.2892, 0.4357, 0.3269, 0.4172, 0.3617, 0.3922, 0.3922, 0.3617, 0.4172, 0.3269, 0.4357, 0.1383, 0.4172, 0.1078, 0.3922, 0.1078, 0.3922, 0.1383, 0.4172, 0.25, 0.04896, 0.2892, 0.05283, 0.2892, 0.05283, 0.25, 0.04896, 0.3617, 0.4172, 0.3269, 0.4357, 0.3269, 0.4357, 0.3617, 0.4172, 0.1731, 0.4357, 0.1383, 0.4172, 0.1383, 0.4172, 0.1731, 0.4357, 0.2108, 0.05283, 0.25, 0.04896, 0.25, 0.04896, 0.2108, 0.05283, 0.3922, 0.3922, 0.3617, 0.4172, 0.3617, 0.4172, 0.3922, 0.3922, 0.2108, 0.4472, 0.1731, 0.4357, 0.1731, 0.4357, 0.2108, 0.4472, 0.1731, 0.06427, 0.2108, 0.05283, 0.2108, 0.05283, 0.1731, 0.06427, 0.4172, 0.3617, 0.3922, 0.3922, 0.3922, 0.3922, 0.4172, 0.3617, 0.25, 0.451, 0.2108, 0.4472, 0.2108, 0.4472, 0.25, 0.451, 0.1383, 0.08285, 0.1731, 0.06427, 0.1731, 0.06427, 0.1383, 0.08285, 0.4357, 0.3269, 0.4172, 0.3617, 0.4172, 0.3617, 0.4357, 0.3269, 0.1078, 0.1078, 0.1383, 0.08285, 0.1383, 0.08285, 0.1078, 0.1078, 0.4472, 0.2892, 0.4357, 0.3269, 0.4357, 0.3269, 0.4472, 0.2892, 0.08285, 0.1383, 0.1078, 0.1078, 0.1078, 0.1078, 0.08285, 0.1383, 0.451, 0.25, 0.4472, 0.2892, 0.4472, 0.2892, 0.451, 0.25, 0.06427, 0.1731, 0.08285, 0.1383, 0.08285, 0.1383, 0.06427, 0.1731, 0.4472, 0.2108, 0.451, 0.25, 0.451, 0.25, 0.4472, 0.2108, 0.05283, 0.2108, 0.06427, 0.1731, 0.06427, 0.1731, 0.05283, 0.2108, 0.4357, 0.1731, 0.4472, 0.2108, 0.4472, 0.2108, 0.4357, 0.1731, 0.04896, 0.25, 0.05283, 0.2108, 0.05283, 0.2108, 0.04896, 0.25, 0.4172, 0.1383, 0.4357, 0.1731, 0.4357, 0.1731, 0.4172, 0.1383, 0.05283, 0.2892, 0.04896, 0.25, 0.04896, 0.25, 0.05283, 0.2892, 0.3922, 0.1078, 0.4172, 0.1383, 0.4172, 0.1383, 0.3922, 0.1078, 0.06427, 0.3269, 0.05283, 0.2892, 0.05283, 0.2892, 0.06427, 0.3269, 0.3617, 0.08285, 0.3922, 0.1078, 0.3922, 0.1078, 0.3617, 0.08285, 0.08285, 0.3617, 0.06427, 0.3269, 0.06427, 0.3269, 0.08285, 0.3617, 0.3269, 0.06427, 0.3617, 0.08285, 0.3617, 0.08285, 0.3269, 0.06427, 0.2892, 0.4472, 0.25, 0.451, 0.25, 0.451, 0.2892, 0.4472, 0.1078, 0.3922, 0.08285, 0.3617, 0.08285, 0.3617, 0.1078, 0.3922, 0.2892, 0.05283, 0.3269, 0.06427, 0.3269, 0.06427, 0.2892, 0.05283, 0.6399, 0.0852, 0.6098, 0.1098, 0.6098, 0.1098, 0.6399, 0.0852, 0.6875, 0.5, 0.6562, 0.5, 0.6562, 0.5, 0.6875, 0.5, 0.4062, 0.5, 0.375, 0.5, 0.375, 0.5, 0.4062, 0.5, 0.125, 0.5, 0.09375, 0.5, 0.09375, 0.5, 0.125, 0.5, 0.8125, 0.5, 0.7812, 0.5, 0.7812, 0.5, 0.8125, 0.5, 0.5312, 0.5, 0.5, 0.5, 0.5, 0.5, 0.5312, 0.5, 0.25, 0.5, 0.2188, 0.5, 0.2188, 0.5, 0.25, 0.5, 0.9375, 0.5, 0.9062, 0.5, 0.9062, 0.5, 0.9375, 0.5, 0.6562, 0.5, 0.625, 0.5, 0.625, 0.5, 0.6562, 0.5, 0.375, 0.5, 0.3438, 0.5, 0.3438, 0.5, 0.375, 0.5, 0.09375, 0.5, 0.0625, 0.5, 0.0625, 0.5, 0.09375, 0.5, 0.7812, 0.5, 0.75, 0.5, 0.75, 0.5, 0.7812, 0.5, 0.5, 0.5, 0.4688, 0.5, 0.4688, 0.5, 0.5, 0.5, 0.2188, 0.5, 0.1875, 0.5, 0.1875, 0.5, 0.2188, 0.5, 0.9062, 0.5, 0.875, 0.5, 0.875, 0.5, 0.9062, 0.5, 0.625, 0.5, 0.5938, 0.5, 0.5938, 0.5, 0.625, 0.5, 0.3438, 0.5, 0.3125, 0.5, 0.3125, 0.5, 0.3438, 0.5, 0.0625, 0.5, 0.03125, 0.5, 0.03125, 0.5, 0.0625, 0.5, 0.75, 0.5, 0.7188, 0.5, 0.7188, 0.5, 0.75, 0.5, 0.4688, 0.5, 0.4375, 0.5, 0.4375, 0.5, 0.4688, 0.5, 0.1875, 0.5, 0.1562, 0.5, 0.1562, 0.5, 0.1875, 0.5, 0.875, 0.5, 0.8438, 0.5, 0.8438, 0.5, 0.875, 0.5, 0.5938, 0.5, 0.5625, 0.5, 0.5625, 0.5, 0.5938, 0.5, 0.3125, 0.5, 0.2812, 0.5, 0.2812, 0.5, 0.3125, 0.5, 1.0, 0.5, 0.9688, 0.5, 0.9688, 0.5, 1.0, 0.5, 0.03125, 0.5, 0.0, 0.5, 0.0, 0.5, 0.03125, 0.5, 0.7188, 0.5, 0.6875, 0.5, 0.6875, 0.5, 0.7188, 0.5, 0.4375, 0.5, 0.4062, 0.5, 0.4062, 0.5, 0.4375, 0.5, 0.1562, 0.5, 0.125, 0.5, 0.125, 0.5, 0.1562, 0.5, 0.8438, 0.5, 0.8125, 0.5, 0.8125, 0.5, 0.8438, 0.5, 0.5625, 0.5, 0.5312, 0.5, 0.5312, 0.5, 0.5625, 0.5, 0.2812, 0.5, 0.25, 0.5, 0.25, 0.5, 0.2812, 0.5, 0.7887, 0.4444, 0.75, 0.4482, 0.75, 0.49, 0.7968, 0.4854, 0.8259, 0.4331, 0.7887, 0.4444, 0.7968, 0.4854, 0.8418, 0.4717, 0.8601, 0.4148, 0.8259, 0.4331, 0.8418, 0.4717, 0.8833, 0.4496, 0.8902, 0.3902, 0.8601, 0.4148, 0.8833, 0.4496, 0.9197, 0.4197, 0.9148, 0.3601, 0.8902, 0.3902, 0.9197, 0.4197, 0.9496, 0.3833, 0.9331, 0.3259, 0.9148, 0.3601, 0.9496, 0.3833, 0.9717, 0.3418, 0.9444, 0.2887, 0.9331, 0.3259, 0.9717, 0.3418, 0.9854, 0.2968, 0.9482, 0.25, 0.9444, 0.2887, 0.9854, 0.2968, 0.99, 0.25, 0.9444, 0.2113, 0.9482, 0.25, 0.99, 0.25, 0.9854, 0.2032, 0.9331, 0.1741, 0.9444, 0.2113, 0.9854, 0.2032, 0.9717, 0.1582, 0.9148, 0.1399, 0.9331, 0.1741, 0.9717, 0.1582, 0.9496, 0.1167, 0.8902, 0.1098, 0.9148, 0.1399, 0.9496, 0.1167, 0.9197, 0.08029, 0.8601, 0.0852, 0.8902, 0.1098, 0.9197, 0.08029, 0.8833, 0.05045, 0.8259, 0.06688, 0.8601, 0.0852, 0.8833, 0.05045, 0.8418, 0.02827, 0.7887, 0.0556, 0.8259, 0.06688, 0.8418, 0.02827, 0.7968, 0.01461, 0.75, 0.05179, 0.7887, 0.0556, 0.7968, 0.01461, 0.75, 0.01, 0.7113, 0.0556, 0.75, 0.05179, 0.75, 0.01, 0.7032, 0.01461, 0.6741, 0.06688, 0.7113, 0.0556, 0.7032, 0.01461, 0.6582, 0.02827, 0.6399, 0.0852, 0.6741, 0.06688, 0.6582, 0.02827, 0.6167, 0.05045, 0.6098, 0.1098, 0.6399, 0.0852, 0.6167, 0.05045, 0.5803, 0.08029, 0.5852, 0.1399, 0.6098, 0.1098, 0.5803, 0.08029, 0.5504, 0.1167, 0.5669, 0.1741, 0.5852, 0.1399, 0.5504, 0.1167, 0.5283, 0.1582, 0.5556, 0.2113, 0.5669, 0.1741, 0.5283, 0.1582, 0.5146, 0.2032, 0.5518, 0.25, 0.5556, 0.2113, 0.5146, 0.2032, 0.51, 0.25, 0.5556, 0.2887, 0.5518, 0.25, 0.51, 0.25, 0.5146, 0.2968, 0.5669, 0.3259, 0.5556, 0.2887, 0.5146, 0.2968, 0.5283, 0.3418, 0.5852, 0.3601, 0.5669, 0.3259, 0.5283, 0.3418, 0.5504, 0.3833, 0.6098, 0.3902, 0.5852, 0.3601, 0.5504, 0.3833, 0.5803, 0.4197, 0.6399, 0.4148, 0.6098, 0.3902, 0.5803, 0.4197, 0.6167, 0.4496, 0.6741, 0.4331, 0.6399, 0.4148, 0.6167, 0.4496, 0.6582, 0.4717, 0.7113, 0.4444, 0.6741, 0.4331, 0.6582, 0.4717, 0.7032, 0.4854, 0.75, 0.4482, 0.7113, 0.4444, 0.7032, 0.4854, 0.75, 0.49, 0.75, 0.4482, 0.7887, 0.4444, 0.8259, 0.4331, 0.8601, 0.4148, 0.8902, 0.3902, 0.9148, 0.3601, 0.9331, 0.3259, 0.9444, 0.2887, 0.9482, 0.25, 0.9444, 0.2113, 0.9331, 0.1741, 0.9148, 0.1399, 0.8902, 0.1098, 0.8601, 0.0852, 0.8259, 0.06688, 0.7887, 0.0556, 0.75, 0.05179, 0.7113, 0.0556, 0.6741, 0.06688, 0.6399, 0.0852, 0.6098, 0.1098, 0.5852, 0.1399, 0.5669, 0.1741, 0.5556, 0.2113, 0.5518, 0.25, 0.5556, 0.2887, 0.5669, 0.3259, 0.5852, 0.3601, 0.6098, 0.3902, 0.6399, 0.4148, 0.6741, 0.4331, 0.7113, 0.4444, 0.9331, 0.3259, 0.9444, 0.2887, 0.9444, 0.2887, 0.9331, 0.3259, 0.6098, 0.1098, 0.5852, 0.1399, 0.5852, 0.1399, 0.6098, 0.1098, 0.9444, 0.2887, 0.9482, 0.25, 0.9482, 0.25, 0.9444, 0.2887, 0.5852, 0.1399, 0.5669, 0.1741, 0.5669, 0.1741, 0.5852, 0.1399, 0.9482, 0.25, 0.9444, 0.2113, 0.9444, 0.2113, 0.9482, 0.25, 0.5669, 0.1741, 0.5556, 0.2113, 0.5556, 0.2113, 0.5669, 0.1741, 0.9444, 0.2113, 0.9331, 0.1741, 0.9331, 0.1741, 0.9444, 0.2113, 0.5556, 0.2113, 0.5518, 0.25, 0.5518, 0.25, 0.5556, 0.2113, 0.9331, 0.1741, 0.9148, 0.1399, 0.9148, 0.1399, 0.9331, 0.1741, 0.5518, 0.25, 0.5556, 0.2887, 0.5556, 0.2887, 0.5518, 0.25, 0.9148, 0.1399, 0.8902, 0.1098, 0.8902, 0.1098, 0.9148, 0.1399, 0.5556, 0.2887, 0.5669, 0.3259, 0.5669, 0.3259, 0.5556, 0.2887, 0.8902, 0.1098, 0.8601, 0.0852, 0.8601, 0.0852, 0.8902, 0.1098, 0.5669, 0.3259, 0.5852, 0.3601, 0.5852, 0.3601, 0.5669, 0.3259, 0.8601, 0.0852, 0.8259, 0.06688, 0.8259, 0.06688, 0.8601, 0.0852, 0.75, 0.4482, 0.7887, 0.4444, 0.7887, 0.4444, 0.75, 0.4482, 0.5852, 0.3601, 0.6098, 0.3902, 0.6098, 0.3902, 0.5852, 0.3601, 0.8259, 0.06688, 0.7887, 0.0556, 0.7887, 0.0556, 0.8259, 0.06688, 0.7887, 0.4444, 0.8259, 0.4331, 0.8259, 0.4331, 0.7887, 0.4444, 0.6098, 0.3902, 0.6399, 0.4148, 0.6399, 0.4148, 0.6098, 0.3902, 0.7887, 0.0556, 0.75, 0.05179, 0.75, 0.05179, 0.7887, 0.0556, 0.8259, 0.4331, 0.8601, 0.4148, 0.8601, 0.4148, 0.8259, 0.4331, 0.6399, 0.4148, 0.6741, 0.4331, 0.6741, 0.4331, 0.6399, 0.4148, 0.75, 0.05179, 0.7113, 0.0556, 0.7113, 0.0556, 0.75, 0.05179, 0.8601, 0.4148, 0.8902, 0.3902, 0.8902, 0.3902, 0.8601, 0.4148, 0.6741, 0.4331, 0.7113, 0.4444, 0.7113, 0.4444, 0.6741, 0.4331, 0.7113, 0.0556, 0.6741, 0.06688, 0.6741, 0.06688, 0.7113, 0.0556, 0.8902, 0.3902, 0.9148, 0.3601, 0.9148, 0.3601, 0.8902, 0.3902, 0.7113, 0.4444, 0.75, 0.4482, 0.75, 0.4482, 0.7113, 0.4444, 0.6741, 0.06688, 0.6399, 0.0852, 0.6399, 0.0852, 0.6741, 0.06688, 0.9148, 0.3601, 0.9331, 0.3259, 0.9331, 0.3259, 0.9148, 0.3601, 0.375, 0.0, 0.625, 0.0, 0.625, 0.25, 0.375, 0.25, 0.375, 0.25, 0.625, 0.25, 0.625, 0.5, 0.375, 0.5, 0.375, 0.5, 0.625, 0.5, 0.625, 0.75, 0.375, 0.75, 0.375, 0.75, 0.625, 0.75, 0.625, 1.0, 0.375, 1.0, 0.125, 0.5, 0.375, 0.5, 0.375, 0.75, 0.125, 0.75, 0.625, 0.5, 0.875, 0.5, 0.875, 0.75, 0.625, 0.75, 0.375, 0.0, 0.625, 0.0, 0.625, 0.25, 0.375, 0.25, 0.375, 0.25, 0.625, 0.25, 0.625, 0.5, 0.375, 0.5, 0.375, 0.5, 0.625, 0.5, 0.625, 0.75, 0.375, 0.75, 0.375, 0.75, 0.625, 0.75, 0.625, 1.0, 0.375, 1.0, 0.125, 0.5, 0.375, 0.5, 0.375, 0.75, 0.125, 0.75, 0.625, 0.5, 0.875, 0.5, 0.875, 0.75, 0.625, 0.75, 0.375, 0.0, 0.625, 0.0, 0.625, 0.25, 0.375, 0.25, 0.375, 0.25, 0.625, 0.25, 0.625, 0.5, 0.375, 0.5, 0.375, 0.5, 0.625, 0.5, 0.625, 0.75, 0.375, 0.75, 0.375, 0.75, 0.625, 0.75, 0.625, 1.0, 0.375, 1.0, 0.125, 0.5, 0.375, 0.5, 0.375, 0.75, 0.125, 0.75, 0.625, 0.5, 0.875, 0.5, 0.875, 0.75, 0.625, 0.75, 0.375, 0.0, 0.625, 0.0, 0.625, 0.25, 0.375, 0.25, 0.375, 0.25, 0.625, 0.25, 0.625, 0.5, 0.375, 0.5, 0.375, 0.5, 0.625, 0.5, 0.625, 0.75, 0.375, 0.75, 0.375, 0.75, 0.625, 0.75, 0.625, 1.0, 0.375, 1.0, 0.125, 0.5, 0.375, 0.5, 0.375, 0.75, 0.125, 0.75, 0.625, 0.5, 0.875, 0.5, 0.875, 0.75, 0.625, 0.75, 0.375, 0.0, 0.625, 0.0, 0.625, 0.25, 0.375, 0.25, 0.375, 0.375, 0.625, 0.375, 0.625, 0.5, 0.375, 0.5, 0.375, 0.5, 0.625, 0.5, 0.625, 0.75, 0.375, 0.75, 0.375, 0.875, 0.375, 0.875, 0.375, 0.875, 0.375, 0.875, 0.25, 0.5021, 0.375, 0.5, 0.375, 0.75, 0.25, 0.7521, 0.75, 0.5021, 0.875, 0.5, 0.875, 0.75, 0.75, 0.7521, 0.625, 0.5, 0.75, 0.5021, 0.75, 0.7521, 0.625, 0.75, 0.125, 0.5, 0.25, 0.5021, 0.25, 0.7521, 0.125, 0.75, 0.375, 0.75, 0.625, 0.75, 0.625, 0.875, 0.375, 0.875, 0.375, 0.25, 0.625, 0.25, 0.625, 0.375, 0.375, 0.375, 0.625, 0.0, 0.625, 0.0, 0.625, 0.0, 0.625, 0.0, 0.0, 0.0, 0.0, 0.0, 0.0, 0.0, 0.0, 0.0, 0.375, 0.875, 0.625, 0.875, 0.625, 1.0, 0.375, 1.0, 0.25, 0.7521, 0.125, 0.75, 0.125, 0.75, 0.25, 0.7521, 0.875, 0.75, 0.75, 0.7521, 0.75, 0.7521, 0.875, 0.75, 0.0, 0.0, 0.0, 0.0, 0.0, 0.0, 0.0, 0.0, 0.375, 0.875, 0.625, 0.875, 0.625, 0.875, 0.375, 0.875, 0.0, 0.0, 0.0, 0.0, 0.0, 0.0, 0.0, 0.0, 0.0, 0.0, 0.0, 0.0, 0.0, 0.0, 0.0, 0.0, 0.625, 0.0, 0.375, 0.0, 0.375, 0.0, 0.625, 0.0, 0.625, 0.0, 0.375, 0.0, 0.375, 0.0, 0.625, 0.0, 0.0, 0.0, 0.0, 0.0, 0.0, 0.0, 0.0, 0.0, 0.0, 0.0, 0.0, 0.0, 0.0, 0.0, 0.0, 0.0, 0.375, 0.875, 0.625, 0.875, 0.625, 0.875, 0.375, 0.875, 0.0, 0.0, 0.0, 0.0, 0.0, 0.0, 0.0, 0.0, 0.0, 0.0, 0.0, 0.0, 0.0, 0.0, 0.0, 0.0, 0.625, 0.0, 0.625, 0.0, 0.625, 0.0, 0.625, 0.0, 0.375, 0.875, 0.375, 0.875, 0.375, 0.875, 0.375, 0.875, 0.375, 0.0, 0.625, 0.0, 0.625, 0.25, 0.375, 0.25, 0.375, 0.25, 0.625, 0.25, 0.625, 0.5, 0.375, 0.5, 0.375, 0.5, 0.625, 0.5, 0.625, 0.75, 0.375, 0.75, 0.375, 0.75, 0.625, 0.75, 0.625, 1.0, 0.375, 1.0, 0.125, 0.5, 0.375, 0.5, 0.375, 0.75, 0.125, 0.75, 0.625, 0.5, 0.875, 0.5, 0.875, 0.75, 0.625, 0.75, 0.375, 0.0, 0.625, 0.0, 0.625, 0.25, 0.375, 0.25, 0.375, 0.25, 0.625, 0.25, 0.625, 0.5, 0.375, 0.5, 0.375, 0.5, 0.625, 0.5, 0.625, 0.75, 0.375, 0.75, 0.375, 0.75, 0.625, 0.75, 0.625, 1.0, 0.375, 1.0, 0.125, 0.5, 0.375, 0.5, 0.375, 0.75, 0.125, 0.75, 0.625, 0.5, 0.875, 0.5, 0.875, 0.75, 0.625, 0.75, 0.375, 0.0, 0.625, 0.0, 0.625, 0.25, 0.375, 0.25, 0.375, 0.25, 0.625, 0.25, 0.625, 0.5, 0.375, 0.5, 0.375, 0.5, 0.625, 0.5, 0.625, 0.75, 0.375, 0.75, 0.375, 0.75, 0.625, 0.75, 0.625, 1.0, 0.375, 1.0, 0.125, 0.5, 0.375, 0.5, 0.375, 0.75, 0.125, 0.75, 0.625, 0.5, 0.875, 0.5, 0.875, 0.75, 0.625, 0.75, 0.375, 0.0, 0.625, 0.0, 0.625, 0.25, 0.375, 0.25, 0.375, 0.25, 0.625, 0.25, 0.625, 0.5, 0.375, 0.5, 0.375, 0.5, 0.625, 0.5, 0.625, 0.75, 0.375, 0.75, 0.375, 0.75, 0.625, 0.75, 0.625, 1.0, 0.375, 1.0, 0.125, 0.5, 0.375, 0.5, 0.375, 0.75, 0.125, 0.75, 0.625, 0.5, 0.875, 0.5, 0.875, 0.75, 0.625, 0.75, 0.375, 0.0, 0.625, 0.0, 0.625, 0.25, 0.375, 0.25, 0.375, 0.25, 0.625, 0.25, 0.625, 0.5, 0.375, 0.5, 0.375, 0.5, 0.625, 0.5, 0.625, 0.75, 0.375, 0.75, 0.375, 0.75, 0.625, 0.75, 0.625, 1.0, 0.375, 1.0, 0.125, 0.5, 0.375, 0.5, 0.375, 0.75, 0.125, 0.75, 0.625, 0.5, 0.875, 0.5, 0.875, 0.75, 0.625, 0.75, 0.375, 0.0, 0.625, 0.0, 0.625, 0.25, 0.375, 0.25, 0.375, 0.25, 0.625, 0.25, 0.625, 0.5, 0.375, 0.5, 0.375, 0.5, 0.625, 0.5, 0.625, 0.75, 0.375, 0.75, 0.375, 0.75, 0.625, 0.75, 0.625, 1.0, 0.375, 1.0, 0.125, 0.5, 0.375, 0.5, 0.375, 0.75, 0.125, 0.75, 0.625, 0.5, 0.875, 0.5, 0.875, 0.75, 0.625, 0.75])
me_cube_001.materials.append(mat_material_001)
me_cube_001.materials.append(mat_material_002)
me_cube_001.update()

# ---- objects
ob_cube = bpy.data.objects.new('Cube', me_cube_001)

# ---- transforms, parenting, visibility, modifiers, constraints
ob_cube.location = (-0.2917, -1.235, 0.0)
ob_cube.scale = (0.3164, 0.3164, 0.3164)

# ---- collection membership
col_collection.objects.link(ob_cube)

# ---- scene / render settings (as saved in the file)
scene.frame_start = 1; scene.frame_end = 250; scene.frame_set(1)
scene.render.engine = 'BLENDER_EEVEE_NEXT'
scene.cycles.sampling_pattern = 'TABULATED_SOBOL'
scene.cycles.use_light_tree = False
scene.view_settings.view_transform = 'Filmic'
bpy.context.view_layer.update()

# ---- added for rendering (the .blend has no active camera and no usable light): camera, sun
cam_auto = bpy.data.cameras.new('AutoCamera')
cam_auto.lens = 50.0
cam_auto.sensor_width = 36.0
cam_auto.clip_end = 1000.0
ob_auto_camera = bpy.data.objects.new('AutoCamera', cam_auto)
scene.collection.objects.link(ob_auto_camera)
ob_auto_camera.location = (4.75929, -6.6467, 3.67467)
ob_auto_camera.rotation_euler = (1.09748, -7.21219e-08, 0.694738)
scene.camera = ob_auto_camera
light_auto_sun = bpy.data.lights.new('AutoSun', 'SUN')
light_auto_sun.energy = 3.0
light_auto_sun.angle = 0.0523599
ob_auto_sun = bpy.data.objects.new('AutoSun', light_auto_sun)
scene.collection.objects.link(ob_auto_sun)
ob_auto_sun.rotation_euler = (0.872665, 0.174533, 0.523599)
bpy.context.view_layer.update()
